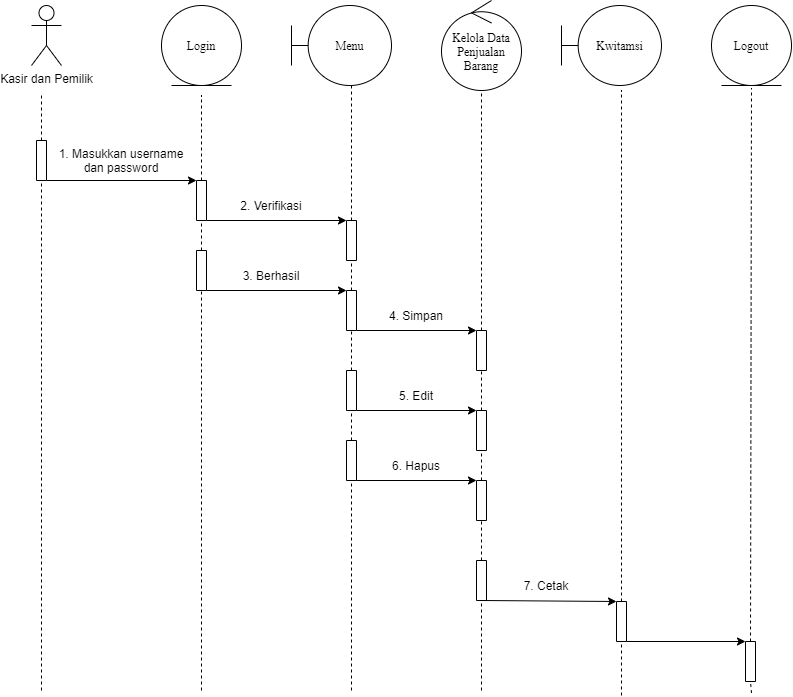

The diagram above was exported from draw.io. Its source (the exported page's mxGraphModel, read from the mxfile embedded in the PNG):
<mxGraphModel dx="640" dy="402" grid="1" gridSize="10" guides="1" tooltips="1" connect="1" arrows="1" fold="1" page="1" pageScale="1" pageWidth="827" pageHeight="1169" math="0" shadow="0">
  <root>
    <mxCell id="tBg9eZRN0wfsSSjB7hDF-0" />
    <mxCell id="tBg9eZRN0wfsSSjB7hDF-1" parent="tBg9eZRN0wfsSSjB7hDF-0" />
    <mxCell id="kthZyumk9g58ktJkoTuA-0" value="Kasir dan Pemilik" style="shape=umlActor;verticalLabelPosition=bottom;verticalAlign=top;html=1;outlineConnect=0;strokeWidth=1;fillColor=#FFFFFF;" vertex="1" parent="tBg9eZRN0wfsSSjB7hDF-1">
      <mxGeometry x="100" y="35" width="30" height="60" as="geometry" />
    </mxCell>
    <mxCell id="kthZyumk9g58ktJkoTuA-1" value="Login" style="ellipse;shape=umlEntity;whiteSpace=wrap;html=1;fontFamily=Times New Roman;" vertex="1" parent="tBg9eZRN0wfsSSjB7hDF-1">
      <mxGeometry x="230" y="35" width="80" height="80" as="geometry" />
    </mxCell>
    <mxCell id="kthZyumk9g58ktJkoTuA-2" value="" style="rounded=0;whiteSpace=wrap;html=1;strokeWidth=1;fillColor=#FFFFFF;rotation=-90;" vertex="1" parent="tBg9eZRN0wfsSSjB7hDF-1">
      <mxGeometry x="90" y="185" width="40" height="10" as="geometry" />
    </mxCell>
    <mxCell id="kthZyumk9g58ktJkoTuA-3" value="" style="endArrow=none;html=1;exitX=1;exitY=0.5;exitDx=0;exitDy=0;dashed=1;" edge="1" parent="tBg9eZRN0wfsSSjB7hDF-1" source="kthZyumk9g58ktJkoTuA-2">
      <mxGeometry width="50" height="50" relative="1" as="geometry">
        <mxPoint x="240" y="275" as="sourcePoint" />
        <mxPoint x="110" y="125" as="targetPoint" />
      </mxGeometry>
    </mxCell>
    <mxCell id="kthZyumk9g58ktJkoTuA-4" value="" style="rounded=0;whiteSpace=wrap;html=1;strokeWidth=1;fillColor=#FFFFFF;rotation=-90;" vertex="1" parent="tBg9eZRN0wfsSSjB7hDF-1">
      <mxGeometry x="250" y="225" width="40" height="10" as="geometry" />
    </mxCell>
    <mxCell id="kthZyumk9g58ktJkoTuA-5" value="" style="endArrow=none;html=1;exitX=1;exitY=0.5;exitDx=0;exitDy=0;dashed=1;" edge="1" parent="tBg9eZRN0wfsSSjB7hDF-1" source="kthZyumk9g58ktJkoTuA-4">
      <mxGeometry width="50" height="50" relative="1" as="geometry">
        <mxPoint x="400" y="275" as="sourcePoint" />
        <mxPoint x="270" y="125" as="targetPoint" />
      </mxGeometry>
    </mxCell>
    <mxCell id="kthZyumk9g58ktJkoTuA-6" value="" style="endArrow=classic;html=1;exitX=0;exitY=1;exitDx=0;exitDy=0;entryX=1;entryY=0;entryDx=0;entryDy=0;" edge="1" parent="tBg9eZRN0wfsSSjB7hDF-1" source="kthZyumk9g58ktJkoTuA-2" target="kthZyumk9g58ktJkoTuA-4">
      <mxGeometry width="50" height="50" relative="1" as="geometry">
        <mxPoint x="190" y="255" as="sourcePoint" />
        <mxPoint x="240" y="205" as="targetPoint" />
      </mxGeometry>
    </mxCell>
    <mxCell id="kthZyumk9g58ktJkoTuA-7" value="1. Masukkan username dan password" style="text;html=1;strokeColor=none;fillColor=none;align=center;verticalAlign=middle;whiteSpace=wrap;rounded=0;" vertex="1" parent="tBg9eZRN0wfsSSjB7hDF-1">
      <mxGeometry x="120" y="180" width="140" height="20" as="geometry" />
    </mxCell>
    <mxCell id="kthZyumk9g58ktJkoTuA-8" value="" style="rounded=0;whiteSpace=wrap;html=1;strokeWidth=1;fillColor=#FFFFFF;rotation=-90;" vertex="1" parent="tBg9eZRN0wfsSSjB7hDF-1">
      <mxGeometry x="250" y="295" width="40" height="10" as="geometry" />
    </mxCell>
    <mxCell id="kthZyumk9g58ktJkoTuA-9" value="" style="endArrow=none;html=1;exitX=1;exitY=0.5;exitDx=0;exitDy=0;dashed=1;entryX=0;entryY=0.5;entryDx=0;entryDy=0;" edge="1" parent="tBg9eZRN0wfsSSjB7hDF-1" source="kthZyumk9g58ktJkoTuA-8" target="kthZyumk9g58ktJkoTuA-4">
      <mxGeometry width="50" height="50" relative="1" as="geometry">
        <mxPoint x="400" y="395" as="sourcePoint" />
        <mxPoint x="270" y="255" as="targetPoint" />
      </mxGeometry>
    </mxCell>
    <mxCell id="kthZyumk9g58ktJkoTuA-10" value="" style="rounded=0;whiteSpace=wrap;html=1;strokeWidth=1;fillColor=#FFFFFF;rotation=-90;" vertex="1" parent="tBg9eZRN0wfsSSjB7hDF-1">
      <mxGeometry x="400" y="265" width="40" height="10" as="geometry" />
    </mxCell>
    <mxCell id="kthZyumk9g58ktJkoTuA-11" value="" style="endArrow=none;html=1;exitX=1;exitY=0.5;exitDx=0;exitDy=0;dashed=1;" edge="1" parent="tBg9eZRN0wfsSSjB7hDF-1" source="kthZyumk9g58ktJkoTuA-10">
      <mxGeometry width="50" height="50" relative="1" as="geometry">
        <mxPoint x="550" y="265" as="sourcePoint" />
        <mxPoint x="420" y="115" as="targetPoint" />
      </mxGeometry>
    </mxCell>
    <mxCell id="kthZyumk9g58ktJkoTuA-12" value="" style="endArrow=classic;html=1;exitX=0;exitY=1;exitDx=0;exitDy=0;entryX=1;entryY=0;entryDx=0;entryDy=0;" edge="1" parent="tBg9eZRN0wfsSSjB7hDF-1" source="kthZyumk9g58ktJkoTuA-4" target="kthZyumk9g58ktJkoTuA-10">
      <mxGeometry width="50" height="50" relative="1" as="geometry">
        <mxPoint x="280" y="245" as="sourcePoint" />
        <mxPoint x="430" y="245" as="targetPoint" />
      </mxGeometry>
    </mxCell>
    <mxCell id="kthZyumk9g58ktJkoTuA-13" value="2. Verifikasi" style="text;html=1;strokeColor=none;fillColor=none;align=center;verticalAlign=middle;whiteSpace=wrap;rounded=0;" vertex="1" parent="tBg9eZRN0wfsSSjB7hDF-1">
      <mxGeometry x="280" y="225" width="120" height="20" as="geometry" />
    </mxCell>
    <mxCell id="kthZyumk9g58ktJkoTuA-14" value="" style="rounded=0;whiteSpace=wrap;html=1;strokeWidth=1;fillColor=#FFFFFF;rotation=-90;" vertex="1" parent="tBg9eZRN0wfsSSjB7hDF-1">
      <mxGeometry x="400" y="335" width="40" height="10" as="geometry" />
    </mxCell>
    <mxCell id="kthZyumk9g58ktJkoTuA-15" value="" style="endArrow=none;html=1;exitX=1;exitY=0.5;exitDx=0;exitDy=0;dashed=1;entryX=0;entryY=0.5;entryDx=0;entryDy=0;" edge="1" parent="tBg9eZRN0wfsSSjB7hDF-1" source="kthZyumk9g58ktJkoTuA-14" target="kthZyumk9g58ktJkoTuA-10">
      <mxGeometry width="50" height="50" relative="1" as="geometry">
        <mxPoint x="550" y="450" as="sourcePoint" />
        <mxPoint x="420" y="300" as="targetPoint" />
      </mxGeometry>
    </mxCell>
    <mxCell id="kthZyumk9g58ktJkoTuA-16" value="" style="endArrow=classic;html=1;exitX=0;exitY=1;exitDx=0;exitDy=0;entryX=1;entryY=0;entryDx=0;entryDy=0;" edge="1" parent="tBg9eZRN0wfsSSjB7hDF-1" source="kthZyumk9g58ktJkoTuA-8" target="kthZyumk9g58ktJkoTuA-14">
      <mxGeometry width="50" height="50" relative="1" as="geometry">
        <mxPoint x="270" y="345" as="sourcePoint" />
        <mxPoint x="410" y="345" as="targetPoint" />
      </mxGeometry>
    </mxCell>
    <mxCell id="kthZyumk9g58ktJkoTuA-17" value="3. Berhasil" style="text;html=1;strokeColor=none;fillColor=none;align=center;verticalAlign=middle;whiteSpace=wrap;rounded=0;" vertex="1" parent="tBg9eZRN0wfsSSjB7hDF-1">
      <mxGeometry x="280" y="295" width="120" height="20" as="geometry" />
    </mxCell>
    <mxCell id="kthZyumk9g58ktJkoTuA-18" value="" style="endArrow=none;dashed=1;html=1;entryX=0;entryY=0.5;entryDx=0;entryDy=0;" edge="1" parent="tBg9eZRN0wfsSSjB7hDF-1" target="kthZyumk9g58ktJkoTuA-2">
      <mxGeometry width="50" height="50" relative="1" as="geometry">
        <mxPoint x="110" y="720" as="sourcePoint" />
        <mxPoint x="150" y="275" as="targetPoint" />
      </mxGeometry>
    </mxCell>
    <mxCell id="kthZyumk9g58ktJkoTuA-19" value="" style="endArrow=none;dashed=1;html=1;entryX=0;entryY=0.5;entryDx=0;entryDy=0;" edge="1" parent="tBg9eZRN0wfsSSjB7hDF-1" target="kthZyumk9g58ktJkoTuA-8">
      <mxGeometry width="50" height="50" relative="1" as="geometry">
        <mxPoint x="270" y="720" as="sourcePoint" />
        <mxPoint x="120" y="220" as="targetPoint" />
      </mxGeometry>
    </mxCell>
    <mxCell id="kthZyumk9g58ktJkoTuA-20" value="" style="endArrow=none;dashed=1;html=1;entryX=0;entryY=0.5;entryDx=0;entryDy=0;exitX=1;exitY=0.5;exitDx=0;exitDy=0;" edge="1" parent="tBg9eZRN0wfsSSjB7hDF-1" source="kthZyumk9g58ktJkoTuA-29" target="kthZyumk9g58ktJkoTuA-14">
      <mxGeometry width="50" height="50" relative="1" as="geometry">
        <mxPoint x="420" y="455" as="sourcePoint" />
        <mxPoint x="280" y="359.9999999999999" as="targetPoint" />
      </mxGeometry>
    </mxCell>
    <mxCell id="kthZyumk9g58ktJkoTuA-21" value="Menu" style="shape=umlBoundary;whiteSpace=wrap;html=1;fontFamily=Times New Roman;" vertex="1" parent="tBg9eZRN0wfsSSjB7hDF-1">
      <mxGeometry x="360" y="35" width="100" height="80" as="geometry" />
    </mxCell>
    <mxCell id="kthZyumk9g58ktJkoTuA-22" value="Kelola Data Penjualan Barang" style="ellipse;shape=umlControl;whiteSpace=wrap;html=1;fontFamily=Times New Roman;" vertex="1" parent="tBg9eZRN0wfsSSjB7hDF-1">
      <mxGeometry x="510" y="30" width="80" height="90" as="geometry" />
    </mxCell>
    <mxCell id="kthZyumk9g58ktJkoTuA-23" value="" style="rounded=0;whiteSpace=wrap;html=1;strokeWidth=1;fillColor=#FFFFFF;rotation=-90;" vertex="1" parent="tBg9eZRN0wfsSSjB7hDF-1">
      <mxGeometry x="530" y="375" width="40" height="10" as="geometry" />
    </mxCell>
    <mxCell id="kthZyumk9g58ktJkoTuA-24" value="" style="endArrow=none;html=1;exitX=1;exitY=0.5;exitDx=0;exitDy=0;dashed=1;entryX=0;entryY=0.5;entryDx=0;entryDy=0;" edge="1" parent="tBg9eZRN0wfsSSjB7hDF-1" source="kthZyumk9g58ktJkoTuA-23">
      <mxGeometry width="50" height="50" relative="1" as="geometry">
        <mxPoint x="680" y="280" as="sourcePoint" />
        <mxPoint x="550" y="120" as="targetPoint" />
      </mxGeometry>
    </mxCell>
    <mxCell id="kthZyumk9g58ktJkoTuA-25" value="" style="endArrow=classic;html=1;exitX=0;exitY=1;exitDx=0;exitDy=0;entryX=1;entryY=0;entryDx=0;entryDy=0;" edge="1" parent="tBg9eZRN0wfsSSjB7hDF-1" source="kthZyumk9g58ktJkoTuA-14" target="kthZyumk9g58ktJkoTuA-23">
      <mxGeometry width="50" height="50" relative="1" as="geometry">
        <mxPoint x="510" y="495" as="sourcePoint" />
        <mxPoint x="560" y="445" as="targetPoint" />
      </mxGeometry>
    </mxCell>
    <mxCell id="kthZyumk9g58ktJkoTuA-26" value="4. Simpan" style="text;html=1;strokeColor=none;fillColor=none;align=center;verticalAlign=middle;whiteSpace=wrap;rounded=0;" vertex="1" parent="tBg9eZRN0wfsSSjB7hDF-1">
      <mxGeometry x="450" y="335" width="70" height="20" as="geometry" />
    </mxCell>
    <mxCell id="kthZyumk9g58ktJkoTuA-27" value="" style="rounded=0;whiteSpace=wrap;html=1;strokeWidth=1;fillColor=#FFFFFF;rotation=-90;" vertex="1" parent="tBg9eZRN0wfsSSjB7hDF-1">
      <mxGeometry x="530" y="455" width="40" height="10" as="geometry" />
    </mxCell>
    <mxCell id="kthZyumk9g58ktJkoTuA-28" value="" style="endArrow=none;html=1;exitX=1;exitY=0.5;exitDx=0;exitDy=0;dashed=1;entryX=0;entryY=0.5;entryDx=0;entryDy=0;" edge="1" parent="tBg9eZRN0wfsSSjB7hDF-1" source="kthZyumk9g58ktJkoTuA-27" target="kthZyumk9g58ktJkoTuA-23">
      <mxGeometry width="50" height="50" relative="1" as="geometry">
        <mxPoint x="680" y="435" as="sourcePoint" />
        <mxPoint x="550" y="445" as="targetPoint" />
      </mxGeometry>
    </mxCell>
    <mxCell id="kthZyumk9g58ktJkoTuA-29" value="" style="rounded=0;whiteSpace=wrap;html=1;strokeWidth=1;fillColor=#FFFFFF;rotation=-90;" vertex="1" parent="tBg9eZRN0wfsSSjB7hDF-1">
      <mxGeometry x="400" y="415" width="40" height="10" as="geometry" />
    </mxCell>
    <mxCell id="kthZyumk9g58ktJkoTuA-30" value="" style="endArrow=classic;html=1;exitX=0;exitY=1;exitDx=0;exitDy=0;entryX=1;entryY=0;entryDx=0;entryDy=0;" edge="1" parent="tBg9eZRN0wfsSSjB7hDF-1" source="kthZyumk9g58ktJkoTuA-29" target="kthZyumk9g58ktJkoTuA-27">
      <mxGeometry width="50" height="50" relative="1" as="geometry">
        <mxPoint x="435" y="400" as="sourcePoint" />
        <mxPoint x="540" y="460" as="targetPoint" />
      </mxGeometry>
    </mxCell>
    <mxCell id="kthZyumk9g58ktJkoTuA-31" value="5. Edit" style="text;html=1;strokeColor=none;fillColor=none;align=center;verticalAlign=middle;whiteSpace=wrap;rounded=0;" vertex="1" parent="tBg9eZRN0wfsSSjB7hDF-1">
      <mxGeometry x="450" y="415" width="70" height="20" as="geometry" />
    </mxCell>
    <mxCell id="kthZyumk9g58ktJkoTuA-32" value="" style="endArrow=none;dashed=1;html=1;exitX=1;exitY=0.5;exitDx=0;exitDy=0;entryX=0;entryY=0.5;entryDx=0;entryDy=0;" edge="1" parent="tBg9eZRN0wfsSSjB7hDF-1" source="kthZyumk9g58ktJkoTuA-35" target="kthZyumk9g58ktJkoTuA-29">
      <mxGeometry width="50" height="50" relative="1" as="geometry">
        <mxPoint x="420" y="560" as="sourcePoint" />
        <mxPoint x="420" y="505" as="targetPoint" />
      </mxGeometry>
    </mxCell>
    <mxCell id="kthZyumk9g58ktJkoTuA-33" value="" style="rounded=0;whiteSpace=wrap;html=1;strokeWidth=1;fillColor=#FFFFFF;rotation=-90;" vertex="1" parent="tBg9eZRN0wfsSSjB7hDF-1">
      <mxGeometry x="530" y="525" width="40" height="10" as="geometry" />
    </mxCell>
    <mxCell id="kthZyumk9g58ktJkoTuA-34" value="" style="endArrow=none;html=1;exitX=1;exitY=0.5;exitDx=0;exitDy=0;dashed=1;entryX=0;entryY=0.5;entryDx=0;entryDy=0;" edge="1" parent="tBg9eZRN0wfsSSjB7hDF-1" source="kthZyumk9g58ktJkoTuA-33" target="kthZyumk9g58ktJkoTuA-27">
      <mxGeometry width="50" height="50" relative="1" as="geometry">
        <mxPoint x="680" y="540" as="sourcePoint" />
        <mxPoint x="550" y="545" as="targetPoint" />
      </mxGeometry>
    </mxCell>
    <mxCell id="kthZyumk9g58ktJkoTuA-35" value="" style="rounded=0;whiteSpace=wrap;html=1;strokeWidth=1;fillColor=#FFFFFF;rotation=-90;" vertex="1" parent="tBg9eZRN0wfsSSjB7hDF-1">
      <mxGeometry x="400" y="485" width="40" height="10" as="geometry" />
    </mxCell>
    <mxCell id="kthZyumk9g58ktJkoTuA-36" value="" style="endArrow=classic;html=1;exitX=0;exitY=1;exitDx=0;exitDy=0;entryX=1;entryY=0;entryDx=0;entryDy=0;" edge="1" parent="tBg9eZRN0wfsSSjB7hDF-1" source="kthZyumk9g58ktJkoTuA-35" target="kthZyumk9g58ktJkoTuA-33">
      <mxGeometry width="50" height="50" relative="1" as="geometry">
        <mxPoint x="435" y="505" as="sourcePoint" />
        <mxPoint x="540" y="565" as="targetPoint" />
      </mxGeometry>
    </mxCell>
    <mxCell id="kthZyumk9g58ktJkoTuA-37" value="6. Hapus" style="text;html=1;strokeColor=none;fillColor=none;align=center;verticalAlign=middle;whiteSpace=wrap;rounded=0;" vertex="1" parent="tBg9eZRN0wfsSSjB7hDF-1">
      <mxGeometry x="450" y="485" width="70" height="20" as="geometry" />
    </mxCell>
    <mxCell id="kthZyumk9g58ktJkoTuA-38" value="" style="rounded=0;whiteSpace=wrap;html=1;strokeWidth=1;fillColor=#FFFFFF;rotation=-90;" vertex="1" parent="tBg9eZRN0wfsSSjB7hDF-1">
      <mxGeometry x="530" y="605" width="40" height="10" as="geometry" />
    </mxCell>
    <mxCell id="kthZyumk9g58ktJkoTuA-39" value="" style="endArrow=none;html=1;exitX=1;exitY=0.5;exitDx=0;exitDy=0;dashed=1;entryX=0;entryY=0.5;entryDx=0;entryDy=0;" edge="1" parent="tBg9eZRN0wfsSSjB7hDF-1" source="kthZyumk9g58ktJkoTuA-38" target="kthZyumk9g58ktJkoTuA-33">
      <mxGeometry width="50" height="50" relative="1" as="geometry">
        <mxPoint x="680" y="615" as="sourcePoint" />
        <mxPoint x="550" y="645" as="targetPoint" />
      </mxGeometry>
    </mxCell>
    <mxCell id="kthZyumk9g58ktJkoTuA-40" value="Logout" style="ellipse;shape=umlEntity;whiteSpace=wrap;html=1;fontFamily=Times New Roman;" vertex="1" parent="tBg9eZRN0wfsSSjB7hDF-1">
      <mxGeometry x="780" y="35" width="80" height="80" as="geometry" />
    </mxCell>
    <mxCell id="kthZyumk9g58ktJkoTuA-41" value="" style="rounded=0;whiteSpace=wrap;html=1;strokeWidth=1;fillColor=#FFFFFF;rotation=-90;" vertex="1" parent="tBg9eZRN0wfsSSjB7hDF-1">
      <mxGeometry x="670" y="646" width="40" height="10" as="geometry" />
    </mxCell>
    <mxCell id="kthZyumk9g58ktJkoTuA-42" value="" style="endArrow=none;html=1;exitX=1;exitY=0.5;exitDx=0;exitDy=0;dashed=1;" edge="1" parent="tBg9eZRN0wfsSSjB7hDF-1" source="kthZyumk9g58ktJkoTuA-41">
      <mxGeometry width="50" height="50" relative="1" as="geometry">
        <mxPoint x="820" y="185" as="sourcePoint" />
        <mxPoint x="690" y="120" as="targetPoint" />
      </mxGeometry>
    </mxCell>
    <mxCell id="kthZyumk9g58ktJkoTuA-43" value="" style="endArrow=classic;html=1;exitX=0;exitY=1;exitDx=0;exitDy=0;entryX=1;entryY=0;entryDx=0;entryDy=0;" edge="1" parent="tBg9eZRN0wfsSSjB7hDF-1" target="kthZyumk9g58ktJkoTuA-41">
      <mxGeometry width="50" height="50" relative="1" as="geometry">
        <mxPoint x="550" y="629.9999999999999" as="sourcePoint" />
        <mxPoint x="680" y="631" as="targetPoint" />
      </mxGeometry>
    </mxCell>
    <mxCell id="kthZyumk9g58ktJkoTuA-44" value="" style="endArrow=none;dashed=1;html=1;entryX=0;entryY=0.5;entryDx=0;entryDy=0;" edge="1" parent="tBg9eZRN0wfsSSjB7hDF-1" target="kthZyumk9g58ktJkoTuA-35">
      <mxGeometry width="50" height="50" relative="1" as="geometry">
        <mxPoint x="420" y="720" as="sourcePoint" />
        <mxPoint x="420" y="650" as="targetPoint" />
      </mxGeometry>
    </mxCell>
    <mxCell id="kthZyumk9g58ktJkoTuA-45" value="" style="endArrow=none;dashed=1;html=1;entryX=0;entryY=0.5;entryDx=0;entryDy=0;" edge="1" parent="tBg9eZRN0wfsSSjB7hDF-1" target="kthZyumk9g58ktJkoTuA-38">
      <mxGeometry width="50" height="50" relative="1" as="geometry">
        <mxPoint x="550" y="720" as="sourcePoint" />
        <mxPoint x="430" y="519.9999999999999" as="targetPoint" />
      </mxGeometry>
    </mxCell>
    <mxCell id="kthZyumk9g58ktJkoTuA-46" value="" style="endArrow=none;dashed=1;html=1;entryX=0;entryY=0.5;entryDx=0;entryDy=0;" edge="1" parent="tBg9eZRN0wfsSSjB7hDF-1" target="kthZyumk9g58ktJkoTuA-41">
      <mxGeometry width="50" height="50" relative="1" as="geometry">
        <mxPoint x="690" y="725" as="sourcePoint" />
        <mxPoint x="570" y="644.9999999999999" as="targetPoint" />
      </mxGeometry>
    </mxCell>
    <mxCell id="kthZyumk9g58ktJkoTuA-47" value="7. Cetak" style="text;html=1;strokeColor=none;fillColor=none;align=center;verticalAlign=middle;whiteSpace=wrap;rounded=0;" vertex="1" parent="tBg9eZRN0wfsSSjB7hDF-1">
      <mxGeometry x="580" y="605" width="70" height="20" as="geometry" />
    </mxCell>
    <mxCell id="E5tHyL0EbcJJ0E6kYpVg-0" value="Kwitamsi" style="shape=umlBoundary;whiteSpace=wrap;html=1;fontFamily=Times New Roman;" vertex="1" parent="tBg9eZRN0wfsSSjB7hDF-1">
      <mxGeometry x="630" y="35" width="100" height="80" as="geometry" />
    </mxCell>
    <mxCell id="E5tHyL0EbcJJ0E6kYpVg-2" value="" style="rounded=0;whiteSpace=wrap;html=1;strokeWidth=1;fillColor=#FFFFFF;rotation=-90;" vertex="1" parent="tBg9eZRN0wfsSSjB7hDF-1">
      <mxGeometry x="799" y="686" width="40" height="10" as="geometry" />
    </mxCell>
    <mxCell id="E5tHyL0EbcJJ0E6kYpVg-3" value="" style="endArrow=none;html=1;exitX=1;exitY=0.5;exitDx=0;exitDy=0;dashed=1;" edge="1" parent="tBg9eZRN0wfsSSjB7hDF-1" source="E5tHyL0EbcJJ0E6kYpVg-2">
      <mxGeometry width="50" height="50" relative="1" as="geometry">
        <mxPoint x="950" y="182.5" as="sourcePoint" />
        <mxPoint x="820" y="117.5" as="targetPoint" />
      </mxGeometry>
    </mxCell>
    <mxCell id="E5tHyL0EbcJJ0E6kYpVg-4" value="" style="endArrow=none;dashed=1;html=1;entryX=0;entryY=0.5;entryDx=0;entryDy=0;" edge="1" parent="tBg9eZRN0wfsSSjB7hDF-1" target="E5tHyL0EbcJJ0E6kYpVg-2">
      <mxGeometry width="50" height="50" relative="1" as="geometry">
        <mxPoint x="820" y="722.5" as="sourcePoint" />
        <mxPoint x="700" y="642.4999999999999" as="targetPoint" />
      </mxGeometry>
    </mxCell>
    <mxCell id="E5tHyL0EbcJJ0E6kYpVg-5" value="" style="endArrow=classic;html=1;exitX=0;exitY=1;exitDx=0;exitDy=0;entryX=1;entryY=0;entryDx=0;entryDy=0;" edge="1" parent="tBg9eZRN0wfsSSjB7hDF-1" source="kthZyumk9g58ktJkoTuA-41" target="E5tHyL0EbcJJ0E6kYpVg-2">
      <mxGeometry width="50" height="50" relative="1" as="geometry">
        <mxPoint x="692" y="670" as="sourcePoint" />
        <mxPoint x="827" y="671" as="targetPoint" />
      </mxGeometry>
    </mxCell>
  </root>
</mxGraphModel>